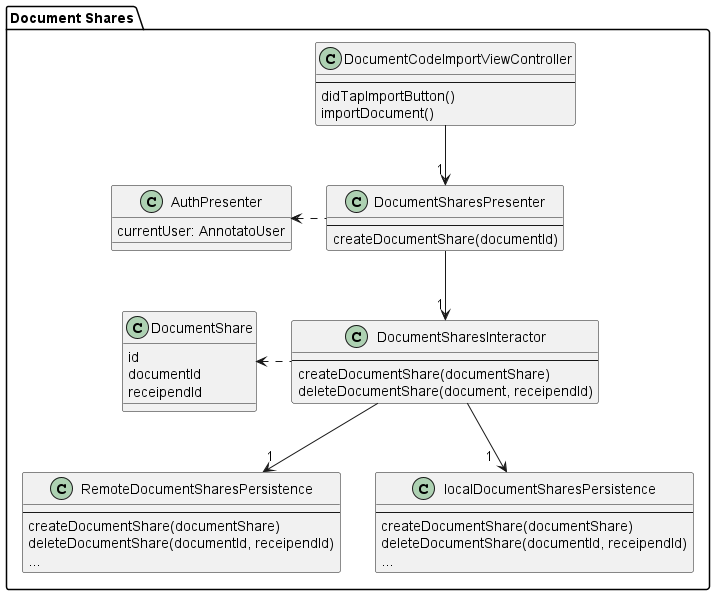

The diagram above was rendered by PlantUML. Its source (embedded in the PNG):
@startuml
'https://plantuml.com/component-diagram


package "Document Shares" {
    Class DocumentCodeImportViewController {
        --
        didTapImportButton()
        importDocument()
    }

    Class DocumentSharesPresenter {
        --
        createDocumentShare(documentId)
    }

    Class AuthPresenter {
        currentUser: AnnotatoUser
    }

    Class DocumentSharesInteractor {
        --
        createDocumentShare(documentShare)
        deleteDocumentShare(document, receipendId)
    }

    Class DocumentShare {
        id
        documentId
        receipendId
    }

    Class RemoteDocumentSharesPersistence {
        --
        createDocumentShare(documentShare)
        deleteDocumentShare(documentId, receipendId)
        ...
    }

    Class localDocumentSharesPersistence {
        --
        createDocumentShare(documentShare)
        deleteDocumentShare(documentId, receipendId)
        ...
    }
}

DocumentSharesInteractor ..left> DocumentShare
DocumentSharesInteractor --down> "1" RemoteDocumentSharesPersistence
DocumentSharesInteractor --down> "1  " localDocumentSharesPersistence

DocumentSharesPresenter ..left> AuthPresenter
DocumentCodeImportViewController --down> "1" DocumentSharesPresenter
DocumentSharesPresenter --down> "1" DocumentSharesInteractor

@enduml